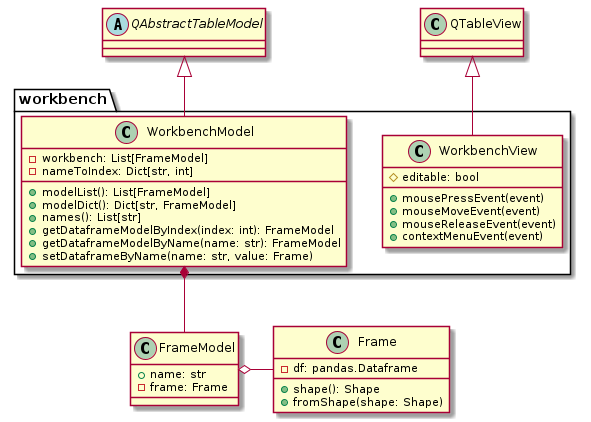

The diagram above was rendered by PlantUML. Its source (embedded in the PNG):
@startuml workbench

package workbench {

class WorkbenchModel {
  - workbench: List[FrameModel]
  - nameToIndex: Dict[str, int]
  + modelList(): List[FrameModel]
  + modelDict(): Dict[str, FrameModel]
  + names(): List[str]
  + getDataframeModelByIndex(index: int): FrameModel
  + getDataframeModelByName(name: str): FrameModel
  + setDataframeByName(name: str, value: Frame)
}

class WorkbenchView {
  # editable: bool
  + mousePressEvent(event)
  + mouseMoveEvent(event)
  + mouseReleaseEvent(event)
  + contextMenuEvent(event)
} 
}

class FrameModel {
  + name: str
  - frame: Frame
}

class Frame {
    - df: pandas.Dataframe
    + shape(): Shape
    + fromShape(shape: Shape)
}

abstract class QAbstractTableModel

QAbstractTableModel <|-- WorkbenchModel
QTableView <|-- WorkbenchView
FrameModel o- Frame
WorkbenchModel *-- FrameModel

@enduml